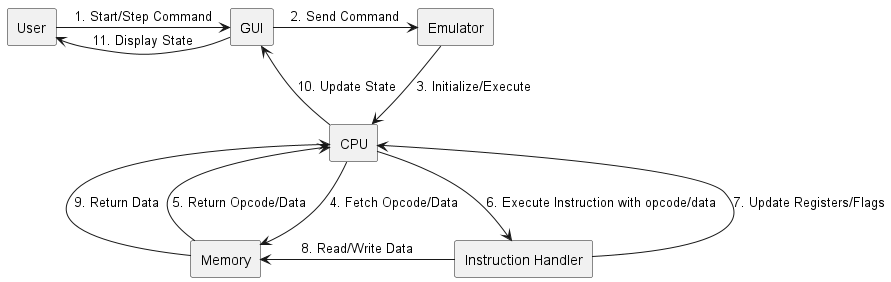

The diagram above was rendered by PlantUML. Its source (embedded in the PNG):
@startuml
skinparam linestyle ortho

rectangle "User" as user
rectangle "GUI" as gui
rectangle "Emulator" as emulator
rectangle "CPU" as cpu
rectangle "Memory" as memory
rectangle "Instruction Handler" as instructionHandler

user -right-> gui: 1. Start/Step Command
gui -right-> emulator: 2. Send Command
emulator -down-> cpu: 3. Initialize/Execute
cpu -right-> memory: 4. Fetch Opcode/Data
memory -down-> cpu: 5. Return Opcode/Data
cpu -down-> instructionHandler: 6. Execute Instruction with opcode/data
instructionHandler -up-> cpu: 7. Update Registers/Flags
instructionHandler -left-> memory: 8. Read/Write Data
memory -up-> cpu: 9. Return Data
cpu -left-> gui: 10. Update State
gui -left-> user: 11. Display State

@enduml